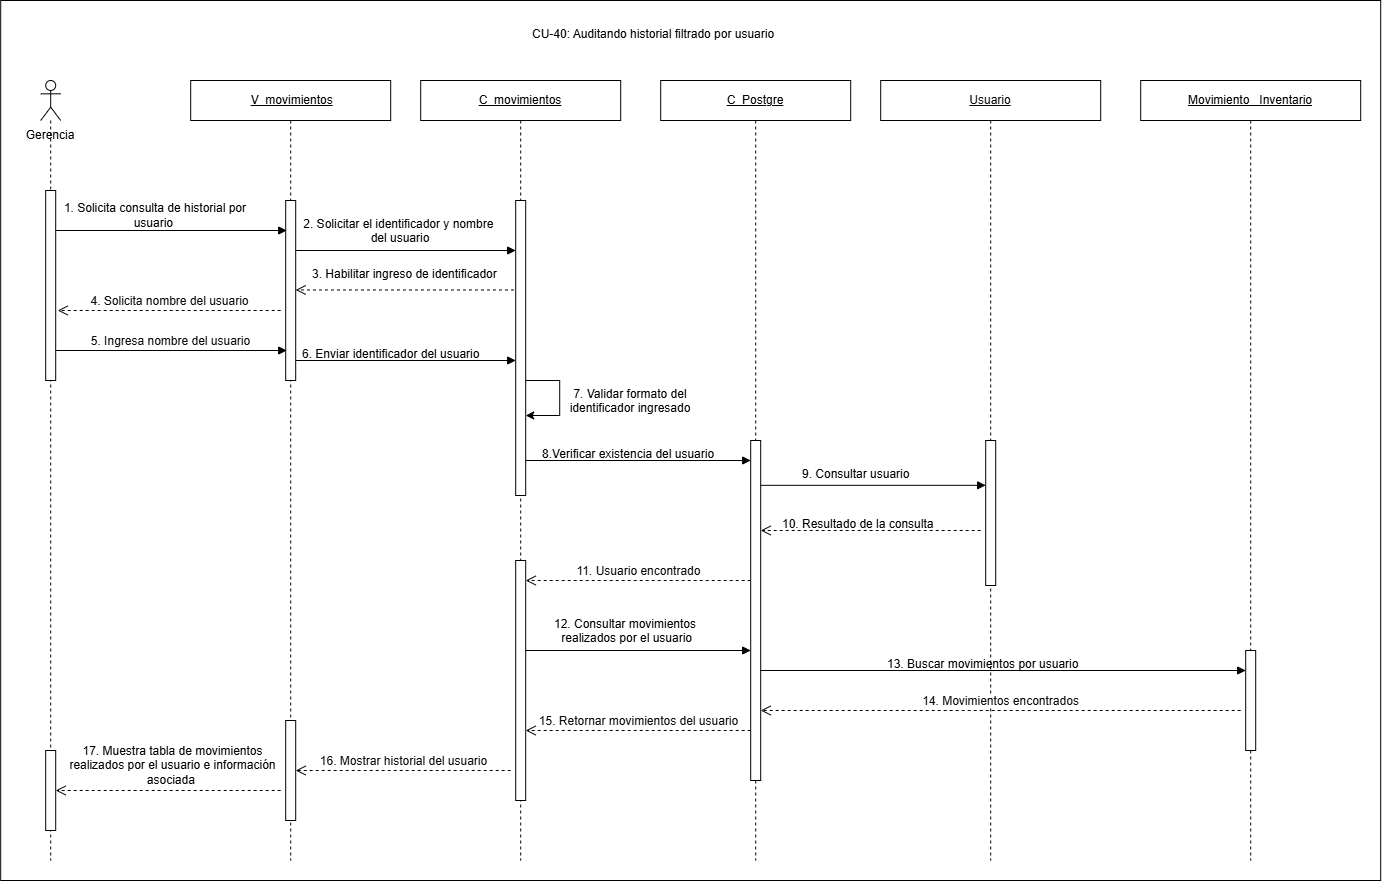

The diagram above was exported from draw.io. Its source (the exported page's mxGraphModel, read from the mxfile embedded in the PNG):
<mxGraphModel dx="2811" dy="2140" grid="1" gridSize="10" guides="1" tooltips="1" connect="1" arrows="1" fold="1" page="1" pageScale="1" pageWidth="827" pageHeight="1169" math="0" shadow="0">
  <root>
    <mxCell id="0" />
    <mxCell id="1" parent="0" />
    <mxCell id="GlM0J68npPnMp5oEYOXy-1" parent="1" style="rounded=0;whiteSpace=wrap;html=1;" value="" vertex="1">
      <mxGeometry height="880" width="1380" x="-170" y="-940" as="geometry" />
    </mxCell>
    <mxCell id="eUMdYKUHm0UEAR1b-Xfg-1" parent="1" style="text;whiteSpace=wrap;html=1;" value="CU-40: Auditando historial filtrado por usuario" vertex="1">
      <mxGeometry height="40" width="280" x="360" y="-920" as="geometry" />
    </mxCell>
    <mxCell id="yX5BPj4hGSNiVhcoxYW9-1" parent="1" style="shape=umlLifeline;perimeter=lifelinePerimeter;whiteSpace=wrap;html=1;container=1;dropTarget=0;collapsible=0;recursiveResize=0;outlineConnect=0;portConstraint=eastwest;participant=umlActor;newEdgeStyle={&quot;curved&quot;:0,&quot;rounded&quot;:0};" value="" vertex="1">
      <mxGeometry height="780" width="20" x="-130" y="-860" as="geometry" />
    </mxCell>
    <mxCell id="yX5BPj4hGSNiVhcoxYW9-2" parent="yX5BPj4hGSNiVhcoxYW9-1" style="html=1;points=[[0,0,0,0,5],[0,1,0,0,-5],[1,0,0,0,5],[1,1,0,0,-5]];perimeter=orthogonalPerimeter;outlineConnect=0;targetShapes=umlLifeline;portConstraint=eastwest;newEdgeStyle={&quot;curved&quot;:0,&quot;rounded&quot;:0};" value="" vertex="1">
      <mxGeometry height="190" width="10" x="5" y="110" as="geometry" />
    </mxCell>
    <mxCell id="yX5BPj4hGSNiVhcoxYW9-3" parent="1" style="text;html=1;whiteSpace=wrap;strokeColor=none;fillColor=none;align=center;verticalAlign=middle;rounded=0;" value="Gerencia" vertex="1">
      <mxGeometry height="30" width="80" x="-160" y="-820" as="geometry" />
    </mxCell>
    <mxCell id="yX5BPj4hGSNiVhcoxYW9-4" parent="1" style="shape=umlLifeline;perimeter=lifelinePerimeter;whiteSpace=wrap;html=1;container=1;dropTarget=0;collapsible=0;recursiveResize=0;outlineConnect=0;portConstraint=eastwest;newEdgeStyle={&quot;curved&quot;:0,&quot;rounded&quot;:0};" value="&amp;nbsp;&lt;u&gt;V&amp;nbsp; movimientos&lt;/u&gt;" vertex="1">
      <mxGeometry height="780" width="200" x="20" y="-860" as="geometry" />
    </mxCell>
    <mxCell id="yX5BPj4hGSNiVhcoxYW9-5" parent="yX5BPj4hGSNiVhcoxYW9-4" style="html=1;points=[[0,0,0,0,5],[0,1,0,0,-5],[1,0,0,0,5],[1,1,0,0,-5]];perimeter=orthogonalPerimeter;outlineConnect=0;targetShapes=umlLifeline;portConstraint=eastwest;newEdgeStyle={&quot;curved&quot;:0,&quot;rounded&quot;:0};" value="" vertex="1">
      <mxGeometry height="180" width="10" x="95" y="120" as="geometry" />
    </mxCell>
    <mxCell id="yX5BPj4hGSNiVhcoxYW9-6" parent="yX5BPj4hGSNiVhcoxYW9-4" style="html=1;points=[[0,0,0,0,5],[0,1,0,0,-5],[1,0,0,0,5],[1,1,0,0,-5]];perimeter=orthogonalPerimeter;outlineConnect=0;targetShapes=umlLifeline;portConstraint=eastwest;newEdgeStyle={&quot;curved&quot;:0,&quot;rounded&quot;:0};" value="" vertex="1">
      <mxGeometry height="100" width="10" x="95" y="640" as="geometry" />
    </mxCell>
    <mxCell id="yX5BPj4hGSNiVhcoxYW9-7" parent="1" style="shape=umlLifeline;perimeter=lifelinePerimeter;whiteSpace=wrap;html=1;container=1;dropTarget=0;collapsible=0;recursiveResize=0;outlineConnect=0;portConstraint=eastwest;newEdgeStyle={&quot;curved&quot;:0,&quot;rounded&quot;:0};" value="&lt;u&gt;C_movimientos&lt;/u&gt;" vertex="1">
      <mxGeometry height="780" width="200" x="250" y="-860" as="geometry" />
    </mxCell>
    <mxCell id="yX5BPj4hGSNiVhcoxYW9-8" parent="yX5BPj4hGSNiVhcoxYW9-7" style="html=1;points=[[0,0,0,0,5],[0,1,0,0,-5],[1,0,0,0,5],[1,1,0,0,-5]];perimeter=orthogonalPerimeter;outlineConnect=0;targetShapes=umlLifeline;portConstraint=eastwest;newEdgeStyle={&quot;curved&quot;:0,&quot;rounded&quot;:0};" value="" vertex="1">
      <mxGeometry height="295" width="10" x="95" y="120" as="geometry" />
    </mxCell>
    <mxCell id="yX5BPj4hGSNiVhcoxYW9-9" parent="yX5BPj4hGSNiVhcoxYW9-7" style="html=1;points=[[0,0,0,0,5],[0,1,0,0,-5],[1,0,0,0,5],[1,1,0,0,-5]];perimeter=orthogonalPerimeter;outlineConnect=0;targetShapes=umlLifeline;portConstraint=eastwest;newEdgeStyle={&quot;curved&quot;:0,&quot;rounded&quot;:0};" value="" vertex="1">
      <mxGeometry height="240" width="10" x="95" y="480" as="geometry" />
    </mxCell>
    <mxCell id="yX5BPj4hGSNiVhcoxYW9-10" edge="1" parent="yX5BPj4hGSNiVhcoxYW9-7" source="yX5BPj4hGSNiVhcoxYW9-8" style="endArrow=classic;html=1;rounded=0;endFill=1;startArrow=none;startFill=0;edgeStyle=orthogonalEdgeStyle;innerLoopWaypoints=1;" target="yX5BPj4hGSNiVhcoxYW9-8" value="">
      <mxGeometry height="50" relative="1" width="50" as="geometry">
        <Array as="points">
          <mxPoint x="139" y="300.02" />
          <mxPoint x="139" y="335" />
        </Array>
        <mxPoint x="110" y="300" as="sourcePoint" />
        <mxPoint x="110" y="335" as="targetPoint" />
      </mxGeometry>
    </mxCell>
    <mxCell id="yX5BPj4hGSNiVhcoxYW9-11" parent="1" style="shape=umlLifeline;perimeter=lifelinePerimeter;whiteSpace=wrap;html=1;container=1;dropTarget=0;collapsible=0;recursiveResize=0;outlineConnect=0;portConstraint=eastwest;newEdgeStyle={&quot;curved&quot;:0,&quot;rounded&quot;:0};" value="&lt;u&gt;C_Postgre&lt;/u&gt;" vertex="1">
      <mxGeometry height="780" width="190" x="490" y="-860" as="geometry" />
    </mxCell>
    <mxCell id="yX5BPj4hGSNiVhcoxYW9-12" parent="yX5BPj4hGSNiVhcoxYW9-11" style="html=1;points=[[0,0,0,0,5],[0,1,0,0,-5],[1,0,0,0,5],[1,1,0,0,-5]];perimeter=orthogonalPerimeter;outlineConnect=0;targetShapes=umlLifeline;portConstraint=eastwest;newEdgeStyle={&quot;curved&quot;:0,&quot;rounded&quot;:0};" value="" vertex="1">
      <mxGeometry height="340" width="10" x="90" y="360" as="geometry" />
    </mxCell>
    <mxCell id="yX5BPj4hGSNiVhcoxYW9-13" parent="1" style="shape=umlLifeline;perimeter=lifelinePerimeter;whiteSpace=wrap;html=1;container=1;dropTarget=0;collapsible=0;recursiveResize=0;outlineConnect=0;portConstraint=eastwest;newEdgeStyle={&quot;curved&quot;:0,&quot;rounded&quot;:0};" value="&lt;span style=&quot;color: rgb(11, 11, 11); font-family: &amp;quot;Anthropic Sans&amp;quot;, sans-serif; text-align: start; white-space: nowrap;&quot;&gt;&lt;font&gt;&lt;u&gt;Usuario&lt;/u&gt;&lt;/font&gt;&lt;/span&gt;" vertex="1">
      <mxGeometry height="780" width="220" x="710" y="-860" as="geometry" />
    </mxCell>
    <mxCell id="yX5BPj4hGSNiVhcoxYW9-14" parent="yX5BPj4hGSNiVhcoxYW9-13" style="html=1;points=[[0,0,0,0,5],[0,1,0,0,-5],[1,0,0,0,5],[1,1,0,0,-5]];perimeter=orthogonalPerimeter;outlineConnect=0;targetShapes=umlLifeline;portConstraint=eastwest;newEdgeStyle={&quot;curved&quot;:0,&quot;rounded&quot;:0};" value="" vertex="1">
      <mxGeometry height="145" width="10" x="105" y="360" as="geometry" />
    </mxCell>
    <mxCell id="yX5BPj4hGSNiVhcoxYW9-15" edge="1" parent="1" source="yX5BPj4hGSNiVhcoxYW9-2" style="html=1;verticalAlign=bottom;endArrow=block;curved=0;rounded=0;" value="">
      <mxGeometry relative="1" width="80" x="-0.0253" y="10" as="geometry">
        <mxPoint as="offset" />
        <mxPoint x="-110" y="-710" as="sourcePoint" />
        <mxPoint x="116" y="-710" as="targetPoint" />
      </mxGeometry>
    </mxCell>
    <mxCell id="yX5BPj4hGSNiVhcoxYW9-16" edge="1" parent="1" source="yX5BPj4hGSNiVhcoxYW9-2" style="html=1;verticalAlign=bottom;endArrow=block;curved=0;rounded=0;" value="&lt;span style=&quot;color: rgb(11, 11, 11); font-family: &amp;quot;Anthropic Sans&amp;quot;, sans-serif; text-align: start;&quot;&gt;&lt;font style=&quot;font-size: 12px;&quot;&gt;5. Ingresa nombre del usuario&lt;/font&gt;&lt;/span&gt;">
      <mxGeometry relative="1" width="80" as="geometry">
        <mxPoint x="-110" y="-590" as="sourcePoint" />
        <mxPoint x="116" y="-590" as="targetPoint" />
      </mxGeometry>
    </mxCell>
    <mxCell id="yX5BPj4hGSNiVhcoxYW9-17" parent="1" style="shape=umlLifeline;perimeter=lifelinePerimeter;whiteSpace=wrap;html=1;container=1;dropTarget=0;collapsible=0;recursiveResize=0;outlineConnect=0;portConstraint=eastwest;newEdgeStyle={&quot;curved&quot;:0,&quot;rounded&quot;:0};" value="&lt;u&gt;Movimiento _Inventario&lt;/u&gt;" vertex="1">
      <mxGeometry height="780" width="220" x="970" y="-860" as="geometry" />
    </mxCell>
    <mxCell id="yX5BPj4hGSNiVhcoxYW9-18" parent="yX5BPj4hGSNiVhcoxYW9-17" style="html=1;points=[[0,0,0,0,5],[0,1,0,0,-5],[1,0,0,0,5],[1,1,0,0,-5]];perimeter=orthogonalPerimeter;outlineConnect=0;targetShapes=umlLifeline;portConstraint=eastwest;newEdgeStyle={&quot;curved&quot;:0,&quot;rounded&quot;:0};" value="" vertex="1">
      <mxGeometry height="100" width="10" x="105" y="570" as="geometry" />
    </mxCell>
    <mxCell id="yX5BPj4hGSNiVhcoxYW9-19" edge="1" parent="1" style="html=1;verticalAlign=bottom;endArrow=open;dashed=1;endSize=8;curved=0;rounded=0;" value="&lt;span style=&quot;color: rgb(11, 11, 11); font-family: &amp;quot;Anthropic Sans&amp;quot;, sans-serif; text-align: start;&quot;&gt;&lt;font style=&quot;font-size: 12px;&quot;&gt;4. Solicita nombre del usuario&lt;/font&gt;&lt;/span&gt;">
      <mxGeometry relative="1" as="geometry">
        <mxPoint x="110" y="-630" as="sourcePoint" />
        <mxPoint x="-113" y="-630" as="targetPoint" />
      </mxGeometry>
    </mxCell>
    <mxCell id="yX5BPj4hGSNiVhcoxYW9-20" edge="1" parent="1" style="html=1;verticalAlign=bottom;endArrow=open;dashed=1;endSize=8;curved=0;rounded=0;" value="">
      <mxGeometry relative="1" x="0.0007" as="geometry">
        <mxPoint as="offset" />
        <mxPoint x="810" y="-410" as="sourcePoint" />
        <mxPoint x="590" y="-410" as="targetPoint" />
      </mxGeometry>
    </mxCell>
    <mxCell id="yX5BPj4hGSNiVhcoxYW9-21" edge="1" parent="1" style="html=1;verticalAlign=bottom;endArrow=open;dashed=1;endSize=8;curved=0;rounded=0;" value="&lt;span style=&quot;color: rgb(11, 11, 11); font-family: &amp;quot;Anthropic Sans&amp;quot;, sans-serif; text-align: start;&quot;&gt;&lt;font style=&quot;font-size: 12px;&quot;&gt;16. Mostrar historial del usuario&lt;/font&gt;&lt;/span&gt;">
      <mxGeometry relative="1" x="0.0007" as="geometry">
        <mxPoint as="offset" />
        <mxPoint x="340" y="-170" as="sourcePoint" />
        <mxPoint x="125" y="-170" as="targetPoint" />
      </mxGeometry>
    </mxCell>
    <mxCell id="yX5BPj4hGSNiVhcoxYW9-22" parent="1" style="text;html=1;whiteSpace=wrap;strokeColor=none;fillColor=none;align=center;verticalAlign=middle;rounded=0;" value="1. Solicita consulta de historial por usuario&amp;nbsp;" vertex="1">
      <mxGeometry height="30" width="190" x="-110" y="-740" as="geometry" />
    </mxCell>
    <mxCell id="yX5BPj4hGSNiVhcoxYW9-23" parent="1" style="text;whiteSpace=wrap;html=1;align=center;" value="7. Validar formato del identificador ingresado" vertex="1">
      <mxGeometry height="30" width="160" x="380" y="-560" as="geometry" />
    </mxCell>
    <mxCell id="yX5BPj4hGSNiVhcoxYW9-24" edge="1" parent="1" style="html=1;verticalAlign=bottom;endArrow=open;dashed=1;endSize=8;curved=0;rounded=0;" target="yX5BPj4hGSNiVhcoxYW9-9" value="&lt;span style=&quot;color: rgb(11, 11, 11); font-family: &amp;quot;Anthropic Sans&amp;quot;, sans-serif; text-align: start;&quot;&gt;&lt;font style=&quot;font-size: 12px;&quot;&gt;11. Usuario encontrado&lt;/font&gt;&lt;/span&gt;">
      <mxGeometry relative="1" x="0.0007" as="geometry">
        <mxPoint as="offset" />
        <mxPoint x="580" y="-360" as="sourcePoint" />
        <mxPoint x="360" y="-360" as="targetPoint" />
      </mxGeometry>
    </mxCell>
    <mxCell id="yX5BPj4hGSNiVhcoxYW9-25" edge="1" parent="1" style="html=1;verticalAlign=bottom;endArrow=open;dashed=1;endSize=8;curved=0;rounded=0;" value="&lt;span style=&quot;color: rgb(11, 11, 11); font-family: &amp;quot;Anthropic Sans&amp;quot;, sans-serif; text-align: start;&quot;&gt;&lt;font style=&quot;font-size: 12px;&quot;&gt;14. Movimientos encontrados&lt;/font&gt;&lt;/span&gt;">
      <mxGeometry relative="1" x="0.0007" as="geometry">
        <mxPoint as="offset" />
        <mxPoint x="1070" y="-230" as="sourcePoint" />
        <mxPoint x="590" y="-230" as="targetPoint" />
      </mxGeometry>
    </mxCell>
    <mxCell id="yX5BPj4hGSNiVhcoxYW9-26" edge="1" parent="1" source="yX5BPj4hGSNiVhcoxYW9-12" style="html=1;verticalAlign=bottom;endArrow=open;dashed=1;endSize=8;curved=0;rounded=0;" value="&lt;span style=&quot;color: rgb(11, 11, 11); font-family: &amp;quot;Anthropic Sans&amp;quot;, sans-serif; text-align: start;&quot;&gt;&lt;font style=&quot;font-size: 12px;&quot;&gt;15. Retornar movimientos del usuario&lt;/font&gt;&lt;/span&gt;">
      <mxGeometry relative="1" x="0.0007" as="geometry">
        <mxPoint as="offset" />
        <mxPoint x="574.9999999999998" y="-210" as="sourcePoint" />
        <mxPoint x="355" y="-210" as="targetPoint" />
      </mxGeometry>
    </mxCell>
    <mxCell id="yX5BPj4hGSNiVhcoxYW9-27" edge="1" parent="1" style="html=1;verticalAlign=bottom;endArrow=open;dashed=1;endSize=8;curved=0;rounded=0;" value="">
      <mxGeometry relative="1" x="0.0007" as="geometry">
        <mxPoint as="offset" />
        <mxPoint x="110" y="-150" as="sourcePoint" />
        <mxPoint x="-115" y="-150" as="targetPoint" />
      </mxGeometry>
    </mxCell>
    <mxCell id="yX5BPj4hGSNiVhcoxYW9-28" parent="1" style="text;html=1;whiteSpace=wrap;strokeColor=none;fillColor=none;align=center;verticalAlign=middle;rounded=0;" value="17. Muestra tabla de movimientos realizados por el usuario e información asociada&amp;nbsp;" vertex="1">
      <mxGeometry height="30" width="235" x="-115" y="-190" as="geometry" />
    </mxCell>
    <mxCell id="yX5BPj4hGSNiVhcoxYW9-29" parent="1" style="html=1;points=[[0,0,0,0,5],[0,1,0,0,-5],[1,0,0,0,5],[1,1,0,0,-5]];perimeter=orthogonalPerimeter;outlineConnect=0;targetShapes=umlLifeline;portConstraint=eastwest;newEdgeStyle={&quot;curved&quot;:0,&quot;rounded&quot;:0};" value="" vertex="1">
      <mxGeometry height="80" width="10" x="-125" y="-190" as="geometry" />
    </mxCell>
    <mxCell id="yX5BPj4hGSNiVhcoxYW9-30" parent="1" style="text;whiteSpace=wrap;html=1;align=center;" value="2. Solicitar el identificador y nombre&amp;nbsp;&lt;div&gt;del usuario&lt;/div&gt;" vertex="1">
      <mxGeometry height="20" width="300" x="80" y="-730" as="geometry" />
    </mxCell>
    <mxCell id="yX5BPj4hGSNiVhcoxYW9-31" parent="1" style="text;whiteSpace=wrap;html=1;" value="3. Habilitar ingreso de identificador" vertex="1">
      <mxGeometry height="30" width="210" x="140" y="-680" as="geometry" />
    </mxCell>
    <mxCell id="yX5BPj4hGSNiVhcoxYW9-32" edge="1" parent="1" style="html=1;verticalAlign=bottom;endArrow=block;curved=0;rounded=0;" target="yX5BPj4hGSNiVhcoxYW9-8" value="">
      <mxGeometry relative="1" width="80" x="-0.0253" y="10" as="geometry">
        <mxPoint as="offset" />
        <mxPoint x="125" y="-690" as="sourcePoint" />
        <mxPoint x="340" y="-690" as="targetPoint" />
      </mxGeometry>
    </mxCell>
    <mxCell id="yX5BPj4hGSNiVhcoxYW9-33" edge="1" parent="1" source="yX5BPj4hGSNiVhcoxYW9-31" style="html=1;verticalAlign=bottom;endArrow=open;dashed=1;endSize=8;curved=0;rounded=0;exitX=0.968;exitY=0.982;exitDx=0;exitDy=0;exitPerimeter=0;" target="yX5BPj4hGSNiVhcoxYW9-5" value="">
      <mxGeometry relative="1" as="geometry">
        <mxPoint x="340" y="-649.34" as="sourcePoint" />
        <mxPoint x="130" y="-650" as="targetPoint" />
      </mxGeometry>
    </mxCell>
    <mxCell id="yX5BPj4hGSNiVhcoxYW9-34" parent="1" style="text;whiteSpace=wrap;html=1;" value="6.  Enviar identificador del usuario" vertex="1">
      <mxGeometry height="30" width="210" x="130" y="-600" as="geometry" />
    </mxCell>
    <mxCell id="yX5BPj4hGSNiVhcoxYW9-35" edge="1" parent="1" style="html=1;verticalAlign=bottom;endArrow=block;curved=0;rounded=0;" target="yX5BPj4hGSNiVhcoxYW9-8" value="">
      <mxGeometry relative="1" width="80" x="-0.0253" y="10" as="geometry">
        <mxPoint as="offset" />
        <mxPoint x="125" y="-580" as="sourcePoint" />
        <mxPoint x="340" y="-580" as="targetPoint" />
      </mxGeometry>
    </mxCell>
    <mxCell id="yX5BPj4hGSNiVhcoxYW9-36" parent="1" style="text;whiteSpace=wrap;html=1;" value="8.Verificar existencia del usuario&amp;nbsp;" vertex="1">
      <mxGeometry height="30" width="180" x="370" y="-500" as="geometry" />
    </mxCell>
    <mxCell id="yX5BPj4hGSNiVhcoxYW9-37" edge="1" parent="1" source="yX5BPj4hGSNiVhcoxYW9-8" style="html=1;verticalAlign=bottom;endArrow=block;curved=0;rounded=0;" value="">
      <mxGeometry relative="1" width="80" x="-0.0253" y="10" as="geometry">
        <mxPoint as="offset" />
        <mxPoint x="350" y="-480.25" as="sourcePoint" />
        <mxPoint x="580" y="-480" as="targetPoint" />
      </mxGeometry>
    </mxCell>
    <mxCell id="yX5BPj4hGSNiVhcoxYW9-38" edge="1" parent="1" style="html=1;verticalAlign=bottom;endArrow=block;curved=0;rounded=0;" value="">
      <mxGeometry relative="1" width="80" x="-0.0253" y="10" as="geometry">
        <mxPoint as="offset" />
        <mxPoint x="590" y="-455.1700000000001" as="sourcePoint" />
        <mxPoint x="815" y="-455.1700000000001" as="targetPoint" />
      </mxGeometry>
    </mxCell>
    <mxCell id="yX5BPj4hGSNiVhcoxYW9-39" parent="1" style="text;whiteSpace=wrap;html=1;" value="9. Consultar usuario" vertex="1">
      <mxGeometry height="30" width="120" x="630" y="-480" as="geometry" />
    </mxCell>
    <mxCell id="yX5BPj4hGSNiVhcoxYW9-40" parent="1" style="text;whiteSpace=wrap;html=1;" value="10. Resultado de la consulta" vertex="1">
      <mxGeometry height="30" width="180" x="610" y="-430" as="geometry" />
    </mxCell>
    <mxCell id="yX5BPj4hGSNiVhcoxYW9-41" parent="1" style="text;whiteSpace=wrap;html=1;align=center;" value="12. Consultar movimientos&lt;div&gt;&amp;nbsp;realizados por el usuario&lt;/div&gt;" vertex="1">
      <mxGeometry height="20" width="290" x="310" y="-330" as="geometry" />
    </mxCell>
    <mxCell id="yX5BPj4hGSNiVhcoxYW9-42" edge="1" parent="1" source="yX5BPj4hGSNiVhcoxYW9-9" style="html=1;verticalAlign=bottom;endArrow=block;curved=0;rounded=0;" value="">
      <mxGeometry relative="1" width="80" x="-0.0253" y="10" as="geometry">
        <mxPoint as="offset" />
        <mxPoint x="360" y="-290" as="sourcePoint" />
        <mxPoint x="580" y="-290" as="targetPoint" />
      </mxGeometry>
    </mxCell>
    <mxCell id="yX5BPj4hGSNiVhcoxYW9-43" parent="1" style="text;whiteSpace=wrap;html=1;" value="13. Buscar movimientos por usuario" vertex="1">
      <mxGeometry height="20" width="220" x="715" y="-290" as="geometry" />
    </mxCell>
    <mxCell id="yX5BPj4hGSNiVhcoxYW9-44" edge="1" parent="1" style="html=1;verticalAlign=bottom;endArrow=block;curved=0;rounded=0;" target="yX5BPj4hGSNiVhcoxYW9-18" value="">
      <mxGeometry relative="1" width="80" x="-0.0253" y="10" as="geometry">
        <mxPoint as="offset" />
        <mxPoint x="590" y="-270" as="sourcePoint" />
        <mxPoint x="1070" y="-270" as="targetPoint" />
      </mxGeometry>
    </mxCell>
  </root>
</mxGraphModel>